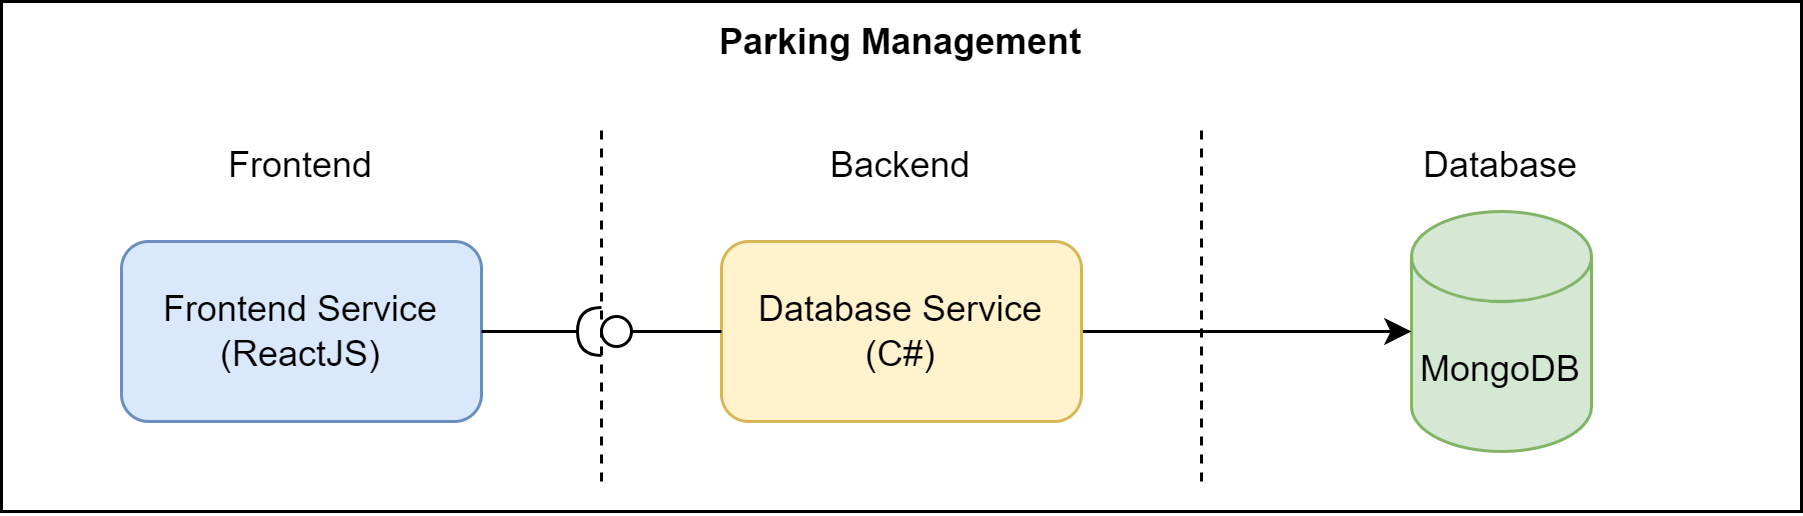

The diagram above was exported from draw.io. Its source (the exported page's mxGraphModel, read from the mxfile embedded in the PNG):
<mxGraphModel dx="783" dy="532" grid="1" gridSize="10" guides="1" tooltips="1" connect="1" arrows="1" fold="1" page="1" pageScale="1" pageWidth="1169" pageHeight="827" math="0" shadow="0">
  <root>
    <mxCell id="0" />
    <mxCell id="1" parent="0" />
    <mxCell id="2" value="Parking Management" style="rounded=0;whiteSpace=wrap;html=1;verticalAlign=top;fillColor=default;fontStyle=1" vertex="1" parent="1">
      <mxGeometry x="40" y="40" width="600" height="170" as="geometry" />
    </mxCell>
    <mxCell id="3" value="" style="endArrow=none;dashed=1;html=1;rounded=0;" edge="1" parent="1">
      <mxGeometry width="50" height="50" relative="1" as="geometry">
        <mxPoint x="440" y="200" as="sourcePoint" />
        <mxPoint x="440" y="80" as="targetPoint" />
      </mxGeometry>
    </mxCell>
    <mxCell id="4" value="Frontend Service&lt;br&gt;(ReactJS)" style="rounded=1;whiteSpace=wrap;html=1;fillColor=#dae8fc;strokeColor=#6c8ebf;" vertex="1" parent="1">
      <mxGeometry x="80" y="120" width="120" height="60" as="geometry" />
    </mxCell>
    <mxCell id="5" value="MongoDB" style="shape=cylinder3;whiteSpace=wrap;html=1;boundedLbl=1;backgroundOutline=1;size=15;fillColor=#d5e8d4;strokeColor=#82b366;" vertex="1" parent="1">
      <mxGeometry x="510" y="110" width="60" height="80" as="geometry" />
    </mxCell>
    <mxCell id="6" style="edgeStyle=orthogonalEdgeStyle;rounded=0;orthogonalLoop=1;jettySize=auto;html=1;" edge="1" source="7" target="5" parent="1">
      <mxGeometry relative="1" as="geometry" />
    </mxCell>
    <mxCell id="7" value="Database Service&lt;br&gt;(C#)" style="rounded=1;whiteSpace=wrap;html=1;fillColor=#fff2cc;strokeColor=#d6b656;" vertex="1" parent="1">
      <mxGeometry x="280" y="120" width="120" height="60" as="geometry" />
    </mxCell>
    <mxCell id="8" value="" style="rounded=0;orthogonalLoop=1;jettySize=auto;html=1;endArrow=none;endFill=0;sketch=0;sourcePerimeterSpacing=0;targetPerimeterSpacing=0;exitX=0;exitY=0.5;exitDx=0;exitDy=0;" edge="1" source="7" target="10" parent="1">
      <mxGeometry relative="1" as="geometry">
        <mxPoint x="320" y="355" as="sourcePoint" />
      </mxGeometry>
    </mxCell>
    <mxCell id="9" value="" style="rounded=0;orthogonalLoop=1;jettySize=auto;html=1;endArrow=halfCircle;endFill=0;endSize=6;strokeWidth=1;sketch=0;exitX=1;exitY=0.5;exitDx=0;exitDy=0;" edge="1" source="4" target="10" parent="1">
      <mxGeometry relative="1" as="geometry">
        <mxPoint x="265" y="120" as="sourcePoint" />
        <mxPoint x="245" y="170" as="targetPoint" />
      </mxGeometry>
    </mxCell>
    <mxCell id="10" value="" style="ellipse;whiteSpace=wrap;html=1;align=center;aspect=fixed;resizable=0;points=[];outlineConnect=0;sketch=0;" vertex="1" parent="1">
      <mxGeometry x="240" y="145" width="10" height="10" as="geometry" />
    </mxCell>
    <mxCell id="11" value="Frontend" style="text;html=1;align=center;verticalAlign=middle;whiteSpace=wrap;rounded=0;" vertex="1" parent="1">
      <mxGeometry x="110" y="80" width="60" height="30" as="geometry" />
    </mxCell>
    <mxCell id="12" value="" style="endArrow=none;dashed=1;html=1;rounded=0;" edge="1" parent="1">
      <mxGeometry width="50" height="50" relative="1" as="geometry">
        <mxPoint x="240" y="200" as="sourcePoint" />
        <mxPoint x="240" y="80" as="targetPoint" />
      </mxGeometry>
    </mxCell>
    <mxCell id="13" value="Backend" style="text;html=1;align=center;verticalAlign=middle;whiteSpace=wrap;rounded=0;" vertex="1" parent="1">
      <mxGeometry x="310" y="80" width="60" height="30" as="geometry" />
    </mxCell>
    <mxCell id="14" value="Database" style="text;html=1;align=center;verticalAlign=middle;whiteSpace=wrap;rounded=0;" vertex="1" parent="1">
      <mxGeometry x="510" y="80" width="60" height="30" as="geometry" />
    </mxCell>
  </root>
</mxGraphModel>